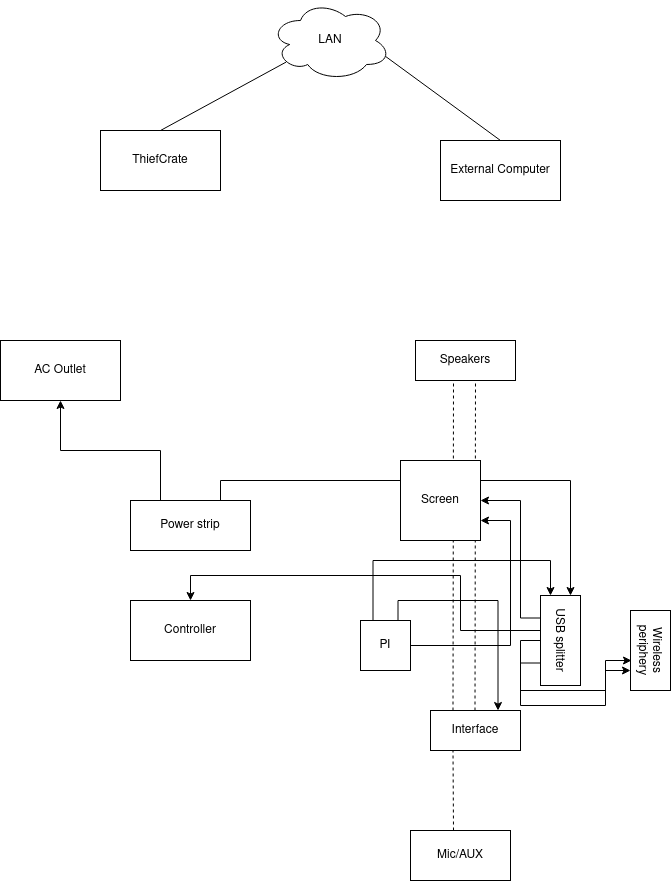

The diagram above was exported from draw.io. Its source (the exported page's mxGraphModel, read from the mxfile embedded in the PNG):
<mxGraphModel dx="1350" dy="791" grid="1" gridSize="10" guides="1" tooltips="1" connect="1" arrows="1" fold="1" page="1" pageScale="1" pageWidth="850" pageHeight="1100" math="0" shadow="0">
  <root>
    <mxCell id="0" />
    <mxCell id="1" parent="0" />
    <mxCell id="OIJOhH8900Xozs9JHxIf-27" style="edgeStyle=orthogonalEdgeStyle;rounded=0;orthogonalLoop=1;jettySize=auto;html=1;exitX=0.75;exitY=0;exitDx=0;exitDy=0;entryX=0;entryY=0.25;entryDx=0;entryDy=0;" edge="1" parent="1" source="OIJOhH8900Xozs9JHxIf-15" target="OIJOhH8900Xozs9JHxIf-11">
      <mxGeometry relative="1" as="geometry" />
    </mxCell>
    <mxCell id="OIJOhH8900Xozs9JHxIf-19" value="" style="endArrow=none;dashed=1;html=1;rounded=0;exitX=0.25;exitY=0;exitDx=0;exitDy=0;" edge="1" parent="1" source="OIJOhH8900Xozs9JHxIf-10">
      <mxGeometry width="50" height="50" relative="1" as="geometry">
        <mxPoint x="400" y="640" as="sourcePoint" />
        <mxPoint x="523" y="470" as="targetPoint" />
      </mxGeometry>
    </mxCell>
    <mxCell id="OIJOhH8900Xozs9JHxIf-20" value="" style="endArrow=none;dashed=1;html=1;rounded=0;exitX=0.25;exitY=0;exitDx=0;exitDy=0;" edge="1" parent="1">
      <mxGeometry width="50" height="50" relative="1" as="geometry">
        <mxPoint x="544.5" y="800" as="sourcePoint" />
        <mxPoint x="545" y="470" as="targetPoint" />
      </mxGeometry>
    </mxCell>
    <mxCell id="OIJOhH8900Xozs9JHxIf-2" value="ThiefCrate" style="rounded=0;whiteSpace=wrap;html=1;" vertex="1" parent="1">
      <mxGeometry x="170" y="220" width="120" height="60" as="geometry" />
    </mxCell>
    <mxCell id="OIJOhH8900Xozs9JHxIf-3" value="External Computer" style="whiteSpace=wrap;html=1;" vertex="1" parent="1">
      <mxGeometry x="510" y="230" width="120" height="60" as="geometry" />
    </mxCell>
    <mxCell id="OIJOhH8900Xozs9JHxIf-4" value="LAN" style="ellipse;shape=cloud;whiteSpace=wrap;html=1;" vertex="1" parent="1">
      <mxGeometry x="340" y="90" width="120" height="80" as="geometry" />
    </mxCell>
    <mxCell id="OIJOhH8900Xozs9JHxIf-5" value="" style="endArrow=none;html=1;rounded=0;entryX=0.13;entryY=0.77;entryDx=0;entryDy=0;entryPerimeter=0;exitX=0.5;exitY=0;exitDx=0;exitDy=0;" edge="1" parent="1" source="OIJOhH8900Xozs9JHxIf-2" target="OIJOhH8900Xozs9JHxIf-4">
      <mxGeometry width="50" height="50" relative="1" as="geometry">
        <mxPoint x="400" y="430" as="sourcePoint" />
        <mxPoint x="450" y="380" as="targetPoint" />
      </mxGeometry>
    </mxCell>
    <mxCell id="OIJOhH8900Xozs9JHxIf-6" value="" style="endArrow=none;html=1;rounded=0;entryX=0.96;entryY=0.7;entryDx=0;entryDy=0;entryPerimeter=0;exitX=0.5;exitY=0;exitDx=0;exitDy=0;" edge="1" parent="1" source="OIJOhH8900Xozs9JHxIf-3" target="OIJOhH8900Xozs9JHxIf-4">
      <mxGeometry width="50" height="50" relative="1" as="geometry">
        <mxPoint x="400" y="430" as="sourcePoint" />
        <mxPoint x="450" y="380" as="targetPoint" />
      </mxGeometry>
    </mxCell>
    <mxCell id="OIJOhH8900Xozs9JHxIf-7" value="Controller" style="rounded=0;whiteSpace=wrap;html=1;" vertex="1" parent="1">
      <mxGeometry x="200" y="690" width="120" height="60" as="geometry" />
    </mxCell>
    <mxCell id="OIJOhH8900Xozs9JHxIf-13" style="edgeStyle=orthogonalEdgeStyle;rounded=0;orthogonalLoop=1;jettySize=auto;html=1;exitX=0.75;exitY=0;exitDx=0;exitDy=0;entryX=0.75;entryY=0;entryDx=0;entryDy=0;" edge="1" parent="1" source="OIJOhH8900Xozs9JHxIf-8" target="OIJOhH8900Xozs9JHxIf-10">
      <mxGeometry relative="1" as="geometry" />
    </mxCell>
    <mxCell id="OIJOhH8900Xozs9JHxIf-18" style="edgeStyle=orthogonalEdgeStyle;rounded=0;orthogonalLoop=1;jettySize=auto;html=1;exitX=1;exitY=0.5;exitDx=0;exitDy=0;entryX=1;entryY=0.75;entryDx=0;entryDy=0;" edge="1" parent="1" source="OIJOhH8900Xozs9JHxIf-8" target="OIJOhH8900Xozs9JHxIf-9">
      <mxGeometry relative="1" as="geometry">
        <Array as="points">
          <mxPoint x="580" y="735" />
          <mxPoint x="580" y="610" />
        </Array>
      </mxGeometry>
    </mxCell>
    <mxCell id="OIJOhH8900Xozs9JHxIf-28" style="edgeStyle=orthogonalEdgeStyle;rounded=0;orthogonalLoop=1;jettySize=auto;html=1;exitX=0.25;exitY=0;exitDx=0;exitDy=0;entryX=0;entryY=0.75;entryDx=0;entryDy=0;" edge="1" parent="1" source="OIJOhH8900Xozs9JHxIf-8" target="OIJOhH8900Xozs9JHxIf-11">
      <mxGeometry relative="1" as="geometry">
        <Array as="points">
          <mxPoint x="443" y="650" />
          <mxPoint x="620" y="650" />
        </Array>
      </mxGeometry>
    </mxCell>
    <mxCell id="OIJOhH8900Xozs9JHxIf-8" value="PI" style="whiteSpace=wrap;html=1;aspect=fixed;" vertex="1" parent="1">
      <mxGeometry x="430" y="710" width="50" height="50" as="geometry" />
    </mxCell>
    <mxCell id="OIJOhH8900Xozs9JHxIf-9" value="Screen" style="whiteSpace=wrap;html=1;aspect=fixed;" vertex="1" parent="1">
      <mxGeometry x="470" y="550" width="80" height="80" as="geometry" />
    </mxCell>
    <mxCell id="OIJOhH8900Xozs9JHxIf-10" value="Interface" style="rounded=0;whiteSpace=wrap;html=1;" vertex="1" parent="1">
      <mxGeometry x="500" y="800" width="90" height="40" as="geometry" />
    </mxCell>
    <mxCell id="OIJOhH8900Xozs9JHxIf-14" style="edgeStyle=orthogonalEdgeStyle;rounded=0;orthogonalLoop=1;jettySize=auto;html=1;exitX=0.25;exitY=1;exitDx=0;exitDy=0;entryX=1;entryY=0.5;entryDx=0;entryDy=0;" edge="1" parent="1" source="OIJOhH8900Xozs9JHxIf-11" target="OIJOhH8900Xozs9JHxIf-9">
      <mxGeometry relative="1" as="geometry">
        <mxPoint x="590" y="580" as="targetPoint" />
        <Array as="points">
          <mxPoint x="590" y="708" />
          <mxPoint x="590" y="590" />
        </Array>
      </mxGeometry>
    </mxCell>
    <mxCell id="OIJOhH8900Xozs9JHxIf-16" style="edgeStyle=orthogonalEdgeStyle;rounded=0;orthogonalLoop=1;jettySize=auto;html=1;exitX=0.5;exitY=1;exitDx=0;exitDy=0;entryX=0.5;entryY=0;entryDx=0;entryDy=0;" edge="1" parent="1" source="OIJOhH8900Xozs9JHxIf-11" target="OIJOhH8900Xozs9JHxIf-7">
      <mxGeometry relative="1" as="geometry">
        <Array as="points">
          <mxPoint x="610" y="720" />
          <mxPoint x="530" y="720" />
          <mxPoint x="530" y="665" />
          <mxPoint x="260" y="665" />
        </Array>
      </mxGeometry>
    </mxCell>
    <mxCell id="OIJOhH8900Xozs9JHxIf-30" style="edgeStyle=orthogonalEdgeStyle;rounded=0;orthogonalLoop=1;jettySize=auto;html=1;exitX=0.5;exitY=1;exitDx=0;exitDy=0;entryX=0.625;entryY=0.975;entryDx=0;entryDy=0;entryPerimeter=0;" edge="1" parent="1" source="OIJOhH8900Xozs9JHxIf-11" target="OIJOhH8900Xozs9JHxIf-29">
      <mxGeometry relative="1" as="geometry">
        <mxPoint x="690" y="750" as="targetPoint" />
      </mxGeometry>
    </mxCell>
    <mxCell id="OIJOhH8900Xozs9JHxIf-31" style="edgeStyle=orthogonalEdgeStyle;rounded=0;orthogonalLoop=1;jettySize=auto;html=1;exitX=0.75;exitY=1;exitDx=0;exitDy=0;entryX=0.75;entryY=1;entryDx=0;entryDy=0;" edge="1" parent="1" source="OIJOhH8900Xozs9JHxIf-11" target="OIJOhH8900Xozs9JHxIf-29">
      <mxGeometry relative="1" as="geometry">
        <Array as="points">
          <mxPoint x="590" y="753" />
          <mxPoint x="590" y="780" />
          <mxPoint x="675" y="780" />
          <mxPoint x="675" y="760" />
        </Array>
      </mxGeometry>
    </mxCell>
    <mxCell id="OIJOhH8900Xozs9JHxIf-11" value="USB splitter" style="rounded=0;whiteSpace=wrap;html=1;rotation=90;" vertex="1" parent="1">
      <mxGeometry x="585" y="710" width="90" height="40" as="geometry" />
    </mxCell>
    <mxCell id="OIJOhH8900Xozs9JHxIf-32" style="edgeStyle=orthogonalEdgeStyle;rounded=0;orthogonalLoop=1;jettySize=auto;html=1;exitX=0.25;exitY=0;exitDx=0;exitDy=0;" edge="1" parent="1" source="OIJOhH8900Xozs9JHxIf-15" target="OIJOhH8900Xozs9JHxIf-33">
      <mxGeometry relative="1" as="geometry">
        <mxPoint x="130" y="500" as="targetPoint" />
      </mxGeometry>
    </mxCell>
    <mxCell id="OIJOhH8900Xozs9JHxIf-15" value="&lt;div&gt;Power strip&lt;/div&gt;" style="rounded=0;whiteSpace=wrap;html=1;" vertex="1" parent="1">
      <mxGeometry x="200" y="590" width="120" height="50" as="geometry" />
    </mxCell>
    <mxCell id="OIJOhH8900Xozs9JHxIf-21" value="&lt;div&gt;Speakers&lt;/div&gt;" style="rounded=0;whiteSpace=wrap;html=1;" vertex="1" parent="1">
      <mxGeometry x="485" y="430" width="100" height="40" as="geometry" />
    </mxCell>
    <mxCell id="OIJOhH8900Xozs9JHxIf-24" value="" style="endArrow=none;dashed=1;html=1;rounded=0;entryX=0.25;entryY=1;entryDx=0;entryDy=0;" edge="1" parent="1" target="OIJOhH8900Xozs9JHxIf-10">
      <mxGeometry width="50" height="50" relative="1" as="geometry">
        <mxPoint x="523" y="920" as="sourcePoint" />
        <mxPoint x="530" y="850" as="targetPoint" />
      </mxGeometry>
    </mxCell>
    <mxCell id="OIJOhH8900Xozs9JHxIf-26" value="Mic/AUX" style="rounded=0;whiteSpace=wrap;html=1;" vertex="1" parent="1">
      <mxGeometry x="480" y="920" width="100" height="50" as="geometry" />
    </mxCell>
    <mxCell id="OIJOhH8900Xozs9JHxIf-29" value="Wireless periphery" style="rounded=0;whiteSpace=wrap;html=1;rotation=90;" vertex="1" parent="1">
      <mxGeometry x="680" y="720" width="80" height="40" as="geometry" />
    </mxCell>
    <mxCell id="OIJOhH8900Xozs9JHxIf-33" value="&lt;div&gt;AC Outlet&lt;/div&gt;" style="rounded=0;whiteSpace=wrap;html=1;" vertex="1" parent="1">
      <mxGeometry x="70" y="430" width="120" height="60" as="geometry" />
    </mxCell>
  </root>
</mxGraphModel>